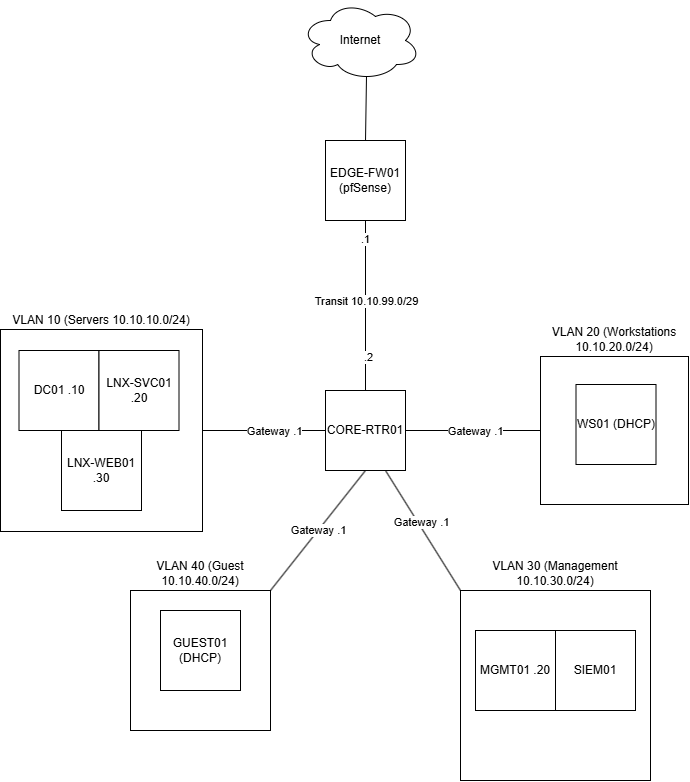

The diagram above was exported from draw.io. Its source (the exported page's mxGraphModel, read from the mxfile embedded in the PNG):
<mxGraphModel dx="1414" dy="841" grid="1" gridSize="10" guides="1" tooltips="1" connect="1" arrows="1" fold="1" page="1" pageScale="1" pageWidth="850" pageHeight="1100" math="0" shadow="0">
  <root>
    <mxCell id="0" />
    <mxCell id="1" parent="0" />
    <mxCell id="nzS1wshUzspKyn8IPoCr-1" parent="1" style="whiteSpace=wrap;html=1;aspect=fixed;" value="CORE-RTR01" vertex="1">
      <mxGeometry height="80" width="80" x="385" y="510" as="geometry" />
    </mxCell>
    <mxCell id="nzS1wshUzspKyn8IPoCr-3" parent="1" style="whiteSpace=wrap;html=1;aspect=fixed;labelPosition=center;verticalLabelPosition=top;align=center;verticalAlign=bottom;" value="VLAN 20 (Workstations 10.10.20.0/24)" vertex="1">
      <mxGeometry height="148" width="148" x="600" y="476" as="geometry" />
    </mxCell>
    <mxCell id="nzS1wshUzspKyn8IPoCr-4" parent="1" style="whiteSpace=wrap;html=1;aspect=fixed;labelPosition=center;verticalLabelPosition=top;align=center;verticalAlign=bottom;" value="VLAN 40 (Guest 10.10.40.0/24)" vertex="1">
      <mxGeometry height="140" width="140" x="190" y="710" as="geometry" />
    </mxCell>
    <mxCell id="nzS1wshUzspKyn8IPoCr-5" parent="1" style="whiteSpace=wrap;html=1;aspect=fixed;labelPosition=center;verticalLabelPosition=top;align=center;verticalAlign=bottom;" value="VLAN 30 (Management 10.10.30.0/24)" vertex="1">
      <mxGeometry height="190" width="190" x="520" y="710" as="geometry" />
    </mxCell>
    <mxCell id="nzS1wshUzspKyn8IPoCr-6" parent="1" style="whiteSpace=wrap;html=1;aspect=fixed;labelPosition=center;verticalLabelPosition=top;align=center;verticalAlign=bottom;" value="VLAN 10 (Servers 10.10.10.0/24)" vertex="1">
      <mxGeometry height="202" width="202" x="60" y="449" as="geometry" />
    </mxCell>
    <mxCell id="nzS1wshUzspKyn8IPoCr-7" edge="1" parent="1" source="nzS1wshUzspKyn8IPoCr-6" style="endArrow=none;html=1;rounded=0;exitX=1;exitY=0.5;exitDx=0;exitDy=0;entryX=0;entryY=0.5;entryDx=0;entryDy=0;" target="nzS1wshUzspKyn8IPoCr-1" value="">
      <mxGeometry height="50" relative="1" width="50" as="geometry">
        <mxPoint x="270" y="550" as="sourcePoint" />
        <mxPoint x="320" y="500" as="targetPoint" />
      </mxGeometry>
    </mxCell>
    <mxCell id="nzS1wshUzspKyn8IPoCr-28" connectable="0" parent="nzS1wshUzspKyn8IPoCr-7" style="edgeLabel;html=1;align=center;verticalAlign=middle;resizable=0;points=[];" value="Gateway .1" vertex="1">
      <mxGeometry relative="1" x="0.1545" as="geometry">
        <mxPoint as="offset" />
      </mxGeometry>
    </mxCell>
    <mxCell id="nzS1wshUzspKyn8IPoCr-8" edge="1" parent="1" source="nzS1wshUzspKyn8IPoCr-1" style="endArrow=none;html=1;rounded=0;exitX=1;exitY=0.5;exitDx=0;exitDy=0;entryX=0;entryY=0.5;entryDx=0;entryDy=0;" target="nzS1wshUzspKyn8IPoCr-3" value="">
      <mxGeometry height="50" relative="1" width="50" as="geometry">
        <mxPoint x="385" y="490" as="sourcePoint" />
        <mxPoint x="435" y="440" as="targetPoint" />
      </mxGeometry>
    </mxCell>
    <mxCell id="nzS1wshUzspKyn8IPoCr-30" connectable="0" parent="nzS1wshUzspKyn8IPoCr-8" style="edgeLabel;html=1;align=center;verticalAlign=middle;resizable=0;points=[];" value="Gateway .1" vertex="1">
      <mxGeometry relative="1" x="0.0222" as="geometry">
        <mxPoint as="offset" />
      </mxGeometry>
    </mxCell>
    <mxCell id="nzS1wshUzspKyn8IPoCr-9" edge="1" parent="1" source="nzS1wshUzspKyn8IPoCr-1" style="endArrow=none;html=1;rounded=0;entryX=0;entryY=0;entryDx=0;entryDy=0;exitX=0.75;exitY=1;exitDx=0;exitDy=0;" target="nzS1wshUzspKyn8IPoCr-5" value="">
      <mxGeometry height="50" relative="1" width="50" as="geometry">
        <mxPoint x="480" y="550" as="sourcePoint" />
        <mxPoint x="515" y="500" as="targetPoint" />
      </mxGeometry>
    </mxCell>
    <mxCell id="nzS1wshUzspKyn8IPoCr-29" connectable="0" parent="nzS1wshUzspKyn8IPoCr-9" style="edgeLabel;html=1;align=center;verticalAlign=middle;resizable=0;points=[];" value="Gateway .1" vertex="1">
      <mxGeometry relative="1" x="-0.1071" y="3" as="geometry">
        <mxPoint as="offset" />
      </mxGeometry>
    </mxCell>
    <mxCell id="nzS1wshUzspKyn8IPoCr-10" edge="1" parent="1" source="nzS1wshUzspKyn8IPoCr-4" style="endArrow=none;html=1;rounded=0;exitX=1;exitY=0;exitDx=0;exitDy=0;entryX=0.5;entryY=1;entryDx=0;entryDy=0;" target="nzS1wshUzspKyn8IPoCr-1" value="Gateway .1">
      <mxGeometry height="50" relative="1" width="50" as="geometry">
        <Array as="points" />
        <mxPoint x="400" y="650" as="sourcePoint" />
        <mxPoint x="450" y="600" as="targetPoint" />
      </mxGeometry>
    </mxCell>
    <mxCell id="nzS1wshUzspKyn8IPoCr-13" parent="1" style="whiteSpace=wrap;html=1;aspect=fixed;" value="DC01 .10" vertex="1">
      <mxGeometry height="80" width="80" x="78.5" y="470" as="geometry" />
    </mxCell>
    <mxCell id="nzS1wshUzspKyn8IPoCr-14" parent="1" style="whiteSpace=wrap;html=1;aspect=fixed;" value="LNX-SVC01 .20" vertex="1">
      <mxGeometry height="80" width="80" x="158.5" y="470" as="geometry" />
    </mxCell>
    <mxCell id="nzS1wshUzspKyn8IPoCr-15" parent="1" style="whiteSpace=wrap;html=1;aspect=fixed;" value="LNX-WEB01 .30" vertex="1">
      <mxGeometry height="80" width="80" x="121" y="550" as="geometry" />
    </mxCell>
    <mxCell id="nzS1wshUzspKyn8IPoCr-16" parent="1" style="whiteSpace=wrap;html=1;aspect=fixed;" value="WS01 (DHCP)" vertex="1">
      <mxGeometry height="80" width="80" x="635.5" y="504" as="geometry" />
    </mxCell>
    <mxCell id="nzS1wshUzspKyn8IPoCr-17" parent="1" style="whiteSpace=wrap;html=1;aspect=fixed;" value="MGMT01 .20" vertex="1">
      <mxGeometry height="80" width="80" x="535" y="750" as="geometry" />
    </mxCell>
    <mxCell id="nzS1wshUzspKyn8IPoCr-18" parent="1" style="whiteSpace=wrap;html=1;aspect=fixed;" value="SIEM01" vertex="1">
      <mxGeometry height="80" width="80" x="615" y="750" as="geometry" />
    </mxCell>
    <mxCell id="nzS1wshUzspKyn8IPoCr-19" parent="1" style="whiteSpace=wrap;html=1;aspect=fixed;" value="GUEST01 (DHCP)" vertex="1">
      <mxGeometry height="80" width="80" x="220" y="730" as="geometry" />
    </mxCell>
    <mxCell id="nzS1wshUzspKyn8IPoCr-21" parent="1" style="whiteSpace=wrap;html=1;aspect=fixed;" value="EDGE-FW01 (pfSense)" vertex="1">
      <mxGeometry height="80" width="80" x="385" y="260" as="geometry" />
    </mxCell>
    <mxCell id="nzS1wshUzspKyn8IPoCr-22" edge="1" parent="1" source="nzS1wshUzspKyn8IPoCr-1" style="endArrow=none;html=1;rounded=0;entryX=0.5;entryY=1;entryDx=0;entryDy=0;exitX=0.5;exitY=0;exitDx=0;exitDy=0;" target="nzS1wshUzspKyn8IPoCr-21" value="">
      <mxGeometry height="50" relative="1" width="50" as="geometry">
        <mxPoint x="400" y="440" as="sourcePoint" />
        <mxPoint x="450" y="390" as="targetPoint" />
      </mxGeometry>
    </mxCell>
    <mxCell id="nzS1wshUzspKyn8IPoCr-23" connectable="0" parent="nzS1wshUzspKyn8IPoCr-22" style="edgeLabel;html=1;align=center;verticalAlign=middle;resizable=0;points=[];" value="Transit 10.10.99.0/29" vertex="1">
      <mxGeometry relative="1" x="0.3333" y="1" as="geometry">
        <mxPoint x="1" y="23" as="offset" />
      </mxGeometry>
    </mxCell>
    <mxCell id="nzS1wshUzspKyn8IPoCr-31" connectable="0" parent="nzS1wshUzspKyn8IPoCr-22" style="edgeLabel;html=1;align=center;verticalAlign=middle;resizable=0;points=[];" value=".2" vertex="1">
      <mxGeometry relative="1" x="-0.6" y="-2" as="geometry">
        <mxPoint as="offset" />
      </mxGeometry>
    </mxCell>
    <mxCell id="nzS1wshUzspKyn8IPoCr-32" connectable="0" parent="nzS1wshUzspKyn8IPoCr-22" style="edgeLabel;html=1;align=center;verticalAlign=middle;resizable=0;points=[];" value=".1" vertex="1">
      <mxGeometry relative="1" x="0.7882" y="1" as="geometry">
        <mxPoint as="offset" />
      </mxGeometry>
    </mxCell>
    <mxCell id="nzS1wshUzspKyn8IPoCr-24" parent="1" style="ellipse;shape=cloud;whiteSpace=wrap;html=1;" value="Internet" vertex="1">
      <mxGeometry height="80" width="120" x="360" y="120" as="geometry" />
    </mxCell>
    <mxCell id="nzS1wshUzspKyn8IPoCr-25" edge="1" parent="1" source="nzS1wshUzspKyn8IPoCr-21" style="endArrow=none;html=1;rounded=0;entryX=0.55;entryY=0.95;entryDx=0;entryDy=0;entryPerimeter=0;exitX=0.5;exitY=0;exitDx=0;exitDy=0;" target="nzS1wshUzspKyn8IPoCr-24" value="">
      <mxGeometry height="50" relative="1" width="50" as="geometry">
        <mxPoint x="390" y="210" as="sourcePoint" />
        <mxPoint x="440" y="160" as="targetPoint" />
      </mxGeometry>
    </mxCell>
  </root>
</mxGraphModel>